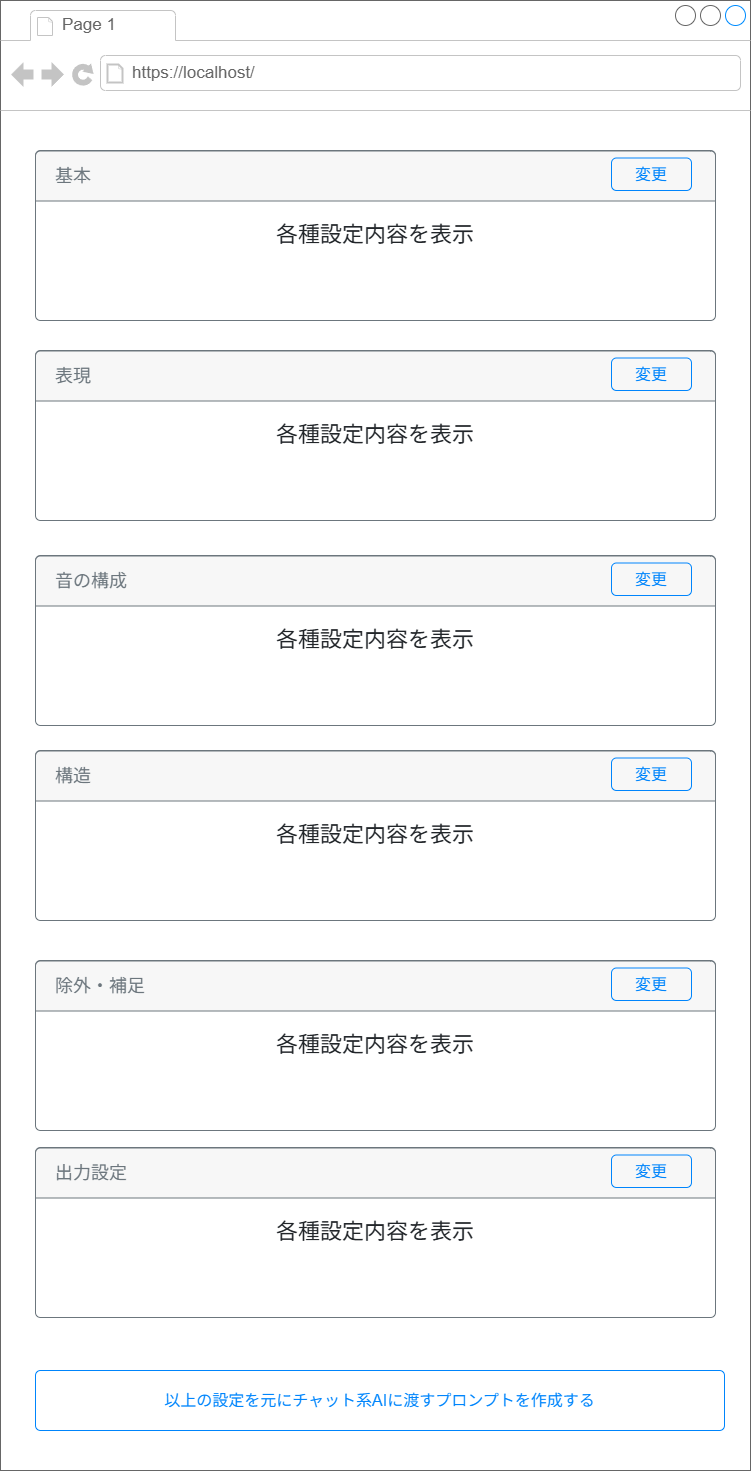

The diagram above was exported from draw.io. Its source (the exported page's mxGraphModel, read from the mxfile embedded in the PNG):
<mxGraphModel dx="1381" dy="827" grid="1" gridSize="10" guides="1" tooltips="1" connect="1" arrows="1" fold="1" page="1" pageScale="1" pageWidth="827" pageHeight="1169" math="0" shadow="0">
  <root>
    <mxCell id="0" />
    <mxCell id="1" parent="0" />
    <mxCell id="IVtYnJFd-OSKOQIG8tt_-1" parent="1" style="strokeWidth=1;shadow=0;dashed=0;align=center;html=1;shape=mxgraph.mockup.containers.browserWindow;rSize=0;strokeColor=#666666;strokeColor2=#008cff;strokeColor3=#c4c4c4;mainText=,;recursiveResize=0;" value="" vertex="1">
      <mxGeometry height="1470" width="750" x="39" y="30" as="geometry" />
    </mxCell>
    <mxCell id="IVtYnJFd-OSKOQIG8tt_-2" parent="IVtYnJFd-OSKOQIG8tt_-1" style="strokeWidth=1;shadow=0;dashed=0;align=center;html=1;shape=mxgraph.mockup.containers.anchor;fontSize=17;fontColor=#666666;align=left;whiteSpace=wrap;" value="Page 1" vertex="1">
      <mxGeometry height="26" width="110" x="60" y="12" as="geometry" />
    </mxCell>
    <mxCell id="IVtYnJFd-OSKOQIG8tt_-5" parent="IVtYnJFd-OSKOQIG8tt_-1" style="html=1;shadow=0;dashed=0;shape=mxgraph.bootstrap.rrect;rSize=5;strokeColor=#6C767D;html=1;whiteSpace=wrap;fillColor=#ffffff;fontColor=#212529;verticalAlign=middle;align=center;spacing=20;spacingBottom=0;fontSize=22;labelPosition=center;verticalLabelPosition=middle;" value="各種設定内容を表示" vertex="1">
      <mxGeometry height="170" width="680" x="35" y="150" as="geometry" />
    </mxCell>
    <mxCell id="IVtYnJFd-OSKOQIG8tt_-8" connectable="0" parent="IVtYnJFd-OSKOQIG8tt_-5" style="group" value="" vertex="1">
      <mxGeometry height="32.5" width="80" x="576" y="7.5" as="geometry" />
    </mxCell>
    <mxCell id="IVtYnJFd-OSKOQIG8tt_-6" parent="IVtYnJFd-OSKOQIG8tt_-8" style="html=1;shadow=0;dashed=0;shape=mxgraph.bootstrap.topButton;rSize=5;perimeter=none;whiteSpace=wrap;fillColor=#F7F7F7;strokeColor=#6C767D;fontColor=#6C767D;resizeWidth=1;fontSize=18;align=left;spacing=20;" value="基本" vertex="1">
      <mxGeometry height="50" relative="1" width="680" as="geometry">
        <mxPoint x="-576" y="-7" as="offset" />
      </mxGeometry>
    </mxCell>
    <mxCell id="IVtYnJFd-OSKOQIG8tt_-7" parent="IVtYnJFd-OSKOQIG8tt_-8" style="html=1;shadow=0;dashed=0;shape=mxgraph.bootstrap.rrect;rSize=5;strokeColor=#0085FC;strokeWidth=1;fillColor=none;fontColor=#0085FC;whiteSpace=wrap;align=center;verticalAlign=middle;spacingLeft=0;fontStyle=0;fontSize=16;spacing=5;" value="変更" vertex="1">
      <mxGeometry height="32.5" width="80" as="geometry" />
    </mxCell>
    <mxCell id="IVtYnJFd-OSKOQIG8tt_-3" parent="IVtYnJFd-OSKOQIG8tt_-1" style="strokeWidth=1;shadow=0;dashed=0;align=center;html=1;shape=mxgraph.mockup.containers.anchor;rSize=0;fontSize=17;fontColor=#666666;align=left;" value="https://localhost/" vertex="1">
      <mxGeometry height="26" width="250" x="130" y="60" as="geometry" />
    </mxCell>
    <mxCell id="IVtYnJFd-OSKOQIG8tt_-9" parent="IVtYnJFd-OSKOQIG8tt_-1" style="html=1;shadow=0;dashed=0;shape=mxgraph.bootstrap.rrect;rSize=5;strokeColor=#6C767D;html=1;whiteSpace=wrap;fillColor=#ffffff;fontColor=#212529;verticalAlign=middle;align=center;spacing=20;spacingBottom=0;fontSize=22;labelPosition=center;verticalLabelPosition=middle;" value="各種設定内容を表示" vertex="1">
      <mxGeometry height="170" width="680" x="35" y="350" as="geometry" />
    </mxCell>
    <mxCell id="IVtYnJFd-OSKOQIG8tt_-10" connectable="0" parent="IVtYnJFd-OSKOQIG8tt_-9" style="group" value="" vertex="1">
      <mxGeometry height="32.5" width="80" x="576" y="7.5" as="geometry" />
    </mxCell>
    <mxCell id="IVtYnJFd-OSKOQIG8tt_-11" parent="IVtYnJFd-OSKOQIG8tt_-10" style="html=1;shadow=0;dashed=0;shape=mxgraph.bootstrap.topButton;rSize=5;perimeter=none;whiteSpace=wrap;fillColor=#F7F7F7;strokeColor=#6C767D;fontColor=#6C767D;resizeWidth=1;fontSize=18;align=left;spacing=20;" value="表現" vertex="1">
      <mxGeometry height="50" relative="1" width="680" as="geometry">
        <mxPoint x="-576" y="-7" as="offset" />
      </mxGeometry>
    </mxCell>
    <mxCell id="IVtYnJFd-OSKOQIG8tt_-12" parent="IVtYnJFd-OSKOQIG8tt_-10" style="html=1;shadow=0;dashed=0;shape=mxgraph.bootstrap.rrect;rSize=5;strokeColor=#0085FC;strokeWidth=1;fillColor=none;fontColor=#0085FC;whiteSpace=wrap;align=center;verticalAlign=middle;spacingLeft=0;fontStyle=0;fontSize=16;spacing=5;" value="変更" vertex="1">
      <mxGeometry height="32.5" width="80" as="geometry" />
    </mxCell>
    <mxCell id="IVtYnJFd-OSKOQIG8tt_-26" parent="IVtYnJFd-OSKOQIG8tt_-1" style="html=1;shadow=0;dashed=0;shape=mxgraph.bootstrap.rrect;rSize=5;strokeColor=#6C767D;html=1;whiteSpace=wrap;fillColor=#ffffff;fontColor=#212529;verticalAlign=middle;align=center;spacing=20;spacingBottom=0;fontSize=22;labelPosition=center;verticalLabelPosition=middle;" value="各種設定内容を表示" vertex="1">
      <mxGeometry height="170" width="680" x="35" y="555" as="geometry" />
    </mxCell>
    <mxCell id="IVtYnJFd-OSKOQIG8tt_-27" connectable="0" parent="IVtYnJFd-OSKOQIG8tt_-26" style="group" value="" vertex="1">
      <mxGeometry height="32.5" width="80" x="576" y="7.5" as="geometry" />
    </mxCell>
    <mxCell id="IVtYnJFd-OSKOQIG8tt_-28" parent="IVtYnJFd-OSKOQIG8tt_-27" style="html=1;shadow=0;dashed=0;shape=mxgraph.bootstrap.topButton;rSize=5;perimeter=none;whiteSpace=wrap;fillColor=#F7F7F7;strokeColor=#6C767D;fontColor=#6C767D;resizeWidth=1;fontSize=18;align=left;spacing=20;" value="音の構成" vertex="1">
      <mxGeometry height="50" relative="1" width="680" as="geometry">
        <mxPoint x="-576" y="-7" as="offset" />
      </mxGeometry>
    </mxCell>
    <mxCell id="IVtYnJFd-OSKOQIG8tt_-29" parent="IVtYnJFd-OSKOQIG8tt_-27" style="html=1;shadow=0;dashed=0;shape=mxgraph.bootstrap.rrect;rSize=5;strokeColor=#0085FC;strokeWidth=1;fillColor=none;fontColor=#0085FC;whiteSpace=wrap;align=center;verticalAlign=middle;spacingLeft=0;fontStyle=0;fontSize=16;spacing=5;" value="変更" vertex="1">
      <mxGeometry height="32.5" width="80" as="geometry" />
    </mxCell>
    <mxCell id="IVtYnJFd-OSKOQIG8tt_-30" parent="IVtYnJFd-OSKOQIG8tt_-1" style="html=1;shadow=0;dashed=0;shape=mxgraph.bootstrap.rrect;rSize=5;strokeColor=#6C767D;html=1;whiteSpace=wrap;fillColor=#ffffff;fontColor=#212529;verticalAlign=middle;align=center;spacing=20;spacingBottom=0;fontSize=22;labelPosition=center;verticalLabelPosition=middle;" value="各種設定内容を表示" vertex="1">
      <mxGeometry height="170" width="680" x="35" y="750" as="geometry" />
    </mxCell>
    <mxCell id="IVtYnJFd-OSKOQIG8tt_-31" connectable="0" parent="IVtYnJFd-OSKOQIG8tt_-30" style="group" value="" vertex="1">
      <mxGeometry height="32.5" width="80" x="576" y="7.5" as="geometry" />
    </mxCell>
    <mxCell id="IVtYnJFd-OSKOQIG8tt_-32" parent="IVtYnJFd-OSKOQIG8tt_-31" style="html=1;shadow=0;dashed=0;shape=mxgraph.bootstrap.topButton;rSize=5;perimeter=none;whiteSpace=wrap;fillColor=#F7F7F7;strokeColor=#6C767D;fontColor=#6C767D;resizeWidth=1;fontSize=18;align=left;spacing=20;" value="構造" vertex="1">
      <mxGeometry height="50" relative="1" width="680" as="geometry">
        <mxPoint x="-576" y="-7" as="offset" />
      </mxGeometry>
    </mxCell>
    <mxCell id="IVtYnJFd-OSKOQIG8tt_-33" parent="IVtYnJFd-OSKOQIG8tt_-31" style="html=1;shadow=0;dashed=0;shape=mxgraph.bootstrap.rrect;rSize=5;strokeColor=#0085FC;strokeWidth=1;fillColor=none;fontColor=#0085FC;whiteSpace=wrap;align=center;verticalAlign=middle;spacingLeft=0;fontStyle=0;fontSize=16;spacing=5;" value="変更" vertex="1">
      <mxGeometry height="32.5" width="80" as="geometry" />
    </mxCell>
    <mxCell id="IVtYnJFd-OSKOQIG8tt_-34" parent="IVtYnJFd-OSKOQIG8tt_-1" style="html=1;shadow=0;dashed=0;shape=mxgraph.bootstrap.rrect;rSize=5;strokeColor=#6C767D;html=1;whiteSpace=wrap;fillColor=#ffffff;fontColor=#212529;verticalAlign=middle;align=center;spacing=20;spacingBottom=0;fontSize=22;labelPosition=center;verticalLabelPosition=middle;" value="各種設定内容を表示" vertex="1">
      <mxGeometry height="170" width="680" x="35" y="960" as="geometry" />
    </mxCell>
    <mxCell id="IVtYnJFd-OSKOQIG8tt_-35" connectable="0" parent="IVtYnJFd-OSKOQIG8tt_-34" style="group" value="" vertex="1">
      <mxGeometry height="32.5" width="80" x="576" y="7.5" as="geometry" />
    </mxCell>
    <mxCell id="IVtYnJFd-OSKOQIG8tt_-36" parent="IVtYnJFd-OSKOQIG8tt_-35" style="html=1;shadow=0;dashed=0;shape=mxgraph.bootstrap.topButton;rSize=5;perimeter=none;whiteSpace=wrap;fillColor=#F7F7F7;strokeColor=#6C767D;fontColor=#6C767D;resizeWidth=1;fontSize=18;align=left;spacing=20;" value="除外・補足" vertex="1">
      <mxGeometry height="50" relative="1" width="680" as="geometry">
        <mxPoint x="-576" y="-7" as="offset" />
      </mxGeometry>
    </mxCell>
    <mxCell id="IVtYnJFd-OSKOQIG8tt_-37" parent="IVtYnJFd-OSKOQIG8tt_-35" style="html=1;shadow=0;dashed=0;shape=mxgraph.bootstrap.rrect;rSize=5;strokeColor=#0085FC;strokeWidth=1;fillColor=none;fontColor=#0085FC;whiteSpace=wrap;align=center;verticalAlign=middle;spacingLeft=0;fontStyle=0;fontSize=16;spacing=5;" value="変更" vertex="1">
      <mxGeometry height="32.5" width="80" as="geometry" />
    </mxCell>
    <mxCell id="IVtYnJFd-OSKOQIG8tt_-38" parent="IVtYnJFd-OSKOQIG8tt_-1" style="html=1;shadow=0;dashed=0;shape=mxgraph.bootstrap.rrect;rSize=5;strokeColor=#6C767D;html=1;whiteSpace=wrap;fillColor=#ffffff;fontColor=#212529;verticalAlign=middle;align=center;spacing=20;spacingBottom=0;fontSize=22;labelPosition=center;verticalLabelPosition=middle;" value="各種設定内容を表示" vertex="1">
      <mxGeometry height="170" width="680" x="35" y="1147" as="geometry" />
    </mxCell>
    <mxCell id="IVtYnJFd-OSKOQIG8tt_-39" connectable="0" parent="IVtYnJFd-OSKOQIG8tt_-38" style="group" value="" vertex="1">
      <mxGeometry height="32.5" width="80" x="576" y="7.5" as="geometry" />
    </mxCell>
    <mxCell id="IVtYnJFd-OSKOQIG8tt_-40" parent="IVtYnJFd-OSKOQIG8tt_-39" style="html=1;shadow=0;dashed=0;shape=mxgraph.bootstrap.topButton;rSize=5;perimeter=none;whiteSpace=wrap;fillColor=#F7F7F7;strokeColor=#6C767D;fontColor=#6C767D;resizeWidth=1;fontSize=18;align=left;spacing=20;" value="出力設定" vertex="1">
      <mxGeometry height="50" relative="1" width="680" as="geometry">
        <mxPoint x="-576" y="-7" as="offset" />
      </mxGeometry>
    </mxCell>
    <mxCell id="IVtYnJFd-OSKOQIG8tt_-41" parent="IVtYnJFd-OSKOQIG8tt_-39" style="html=1;shadow=0;dashed=0;shape=mxgraph.bootstrap.rrect;rSize=5;strokeColor=#0085FC;strokeWidth=1;fillColor=none;fontColor=#0085FC;whiteSpace=wrap;align=center;verticalAlign=middle;spacingLeft=0;fontStyle=0;fontSize=16;spacing=5;" value="変更" vertex="1">
      <mxGeometry height="32.5" width="80" as="geometry" />
    </mxCell>
    <mxCell id="IVtYnJFd-OSKOQIG8tt_-42" parent="IVtYnJFd-OSKOQIG8tt_-1" style="html=1;shadow=0;dashed=0;shape=mxgraph.bootstrap.rrect;rSize=5;strokeColor=#0085FC;strokeWidth=1;fillColor=none;fontColor=#0085FC;whiteSpace=wrap;align=center;verticalAlign=middle;spacingLeft=0;fontStyle=0;fontSize=16;spacing=5;" value="以上の設定を元にチャット系AIに渡すプロンプトを作成する" vertex="1">
      <mxGeometry height="60" width="689" x="35" y="1370" as="geometry" />
    </mxCell>
  </root>
</mxGraphModel>